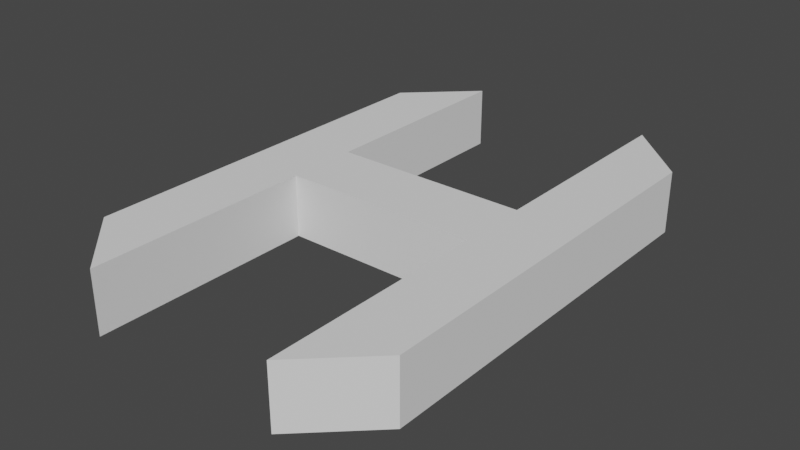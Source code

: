 # Source: H.blend  (saved by Blender 3.4.6; exported with 4.5.12 LTS)
import bpy
from mathutils import Matrix  # noqa: F401  (used for matrix-valued properties, if any)

bpy.ops.wm.read_factory_settings(use_empty=True)
scene = bpy.context.scene
scene.name = 'Scene'

# ---- collections
col_collection = bpy.data.collections.new('Collection'); scene.collection.children.link(col_collection)

# ---- world
world_world = bpy.data.worlds.new('World'); scene.world = world_world
world_world.use_nodes = True; world_world.node_tree.nodes.clear()
_N = world_world.node_tree.nodes; _L = world_world.node_tree.links
n0 = _N.new('ShaderNodeOutputWorld'); n0.name = 'World Output'; n0.location = (300, 300)
n1 = _N.new('ShaderNodeBackground'); n1.name = 'Background'; n1.location = (10, 300)
n1.inputs[0].default_value = (0.05088, 0.05088, 0.05088, 1.0)
_L.new(n1.outputs[0], n0.inputs[0])
n0.is_active_output = True
world_world.color = (0.05088, 0.05088, 0.05088)
world_world.use_sun_shadow = False
world_world.sun_shadow_jitter_overblur = 0.0

# ---- meshes
me_plane = bpy.data.meshes.new('Plane')
me_plane.from_pydata([(0.5958, -0.2092, 0.1892), (0.9931, -0.2092, 0.1892), (0.9931, -1.211, -0.1892), (0.9931, -1.211, 0.1892), (0.9931, 0.22, -0.1892), (0.5958, 0.22, -0.1892), (0.9931, 0.22, 0.1892), (0.5958, 0.22, 0.1892), (0.9931, 1.174, -0.1892), (0.9931, 1.174, 0.1892), (0.5958, -1.211, -0.1892), (0.5958, -1.211, 0.1892), (0.5958, -1.589, -0.1892), (0.5958, -1.589, 0.1892), (0.0, -0.2092, -0.1892), (0.0, -0.2092, 0.1892), (0.0, 0.22, -0.1892), (0.0, 0.22, 0.1892), (0.9931, -0.2092, -0.1892), (0.5958, -0.2092, -0.1892), (0.5958, 1.552, 0.1892), (0.5958, 1.174, -0.1892), (0.5958, 1.552, -0.1892), (0.5958, 1.174, 0.1892), (-0.5958, -0.2092, 0.1892), (-0.9931, -0.2092, 0.1892), (-0.9931, -1.211, -0.1892), (-0.9931, -1.211, 0.1892), (-0.9931, 0.22, -0.1892), (-0.5958, 0.22, -0.1892), (-0.9931, 0.22, 0.1892), (-0.5958, 0.22, 0.1892), (-0.9931, 1.174, -0.1892), (-0.9931, 1.174, 0.1892), (-0.5958, -1.211, -0.1892), (-0.5958, -1.211, 0.1892), (-0.5958, -1.589, -0.1892), (-0.5958, -1.589, 0.1892), (-0.9931, -0.2092, -0.1892), (-0.5958, -0.2092, -0.1892), (-0.5958, 1.552, 0.1892), (-0.5958, 1.174, -0.1892), (-0.5958, 1.552, -0.1892), (-0.5958, 1.174, 0.1892)], [], [(11, 13, 3), (10, 11, 3, 2), (9, 6, 4, 8), (23, 7, 6, 9), (5, 19, 14, 16), (22, 8, 21), (11, 10, 12, 13), (9, 20, 23), (0, 7, 17, 15), (19, 5, 4, 18), (3, 13, 12, 2), (6, 1, 18, 4), (10, 2, 12), (7, 5, 16, 17), (7, 0, 1, 6), (23, 20, 22, 21), (19, 0, 15, 14), (8, 9, 23, 21), (9, 8, 22, 20), (11, 0, 19, 10), (10, 19, 18, 2), (15, 17, 16, 14), (0, 11, 3, 1), (7, 23, 21, 5), (1, 3, 2, 18), (5, 21, 8, 4), (35, 27, 37), (34, 26, 27, 35), (33, 32, 28, 30), (43, 33, 30, 31), (29, 16, 14, 39), (42, 41, 32), (35, 37, 36, 34), (33, 43, 40), (24, 15, 17, 31), (39, 38, 28, 29), (27, 26, 36, 37), (30, 28, 38, 25), (34, 36, 26), (31, 17, 16, 29), (31, 30, 25, 24), (43, 41, 42, 40), (39, 14, 15, 24), (32, 41, 43, 33), (33, 40, 42, 32), (35, 34, 39, 24), (34, 26, 38, 39), (24, 25, 27, 35), (31, 29, 41, 43), (25, 38, 26, 27), (29, 28, 32, 41)])
_uv = me_plane.uv_layers.new(name='UVMap')
_uv.uv.foreach_set('vector', [0.0, 0.0, 0.0, 0.0, 0.0, 0.0, 0.375, 0.45, 0.625, 0.45, 0.625, 0.5, 0.375, 0.5, 0.0, 0.0, 0.0, 0.0, 0.0, 0.0, 0.0, 0.0, 0.625, 0.8, 0.625, 0.66, 0.625, 0.65, 0.625, 0.75, 0.0, 0.0, 0.0, 0.0, 0.0, 0.0, 0.0, 0.0, 0.0, 0.0, 0.0, 0.0, 0.0, 0.0, 0.625, 0.45, 0.375, 0.45, 0.0, 0.0, 0.0, 0.0, 0.0, 0.0, 0.0, 0.0, 0.0, 0.0, 0.625, 0.597, 0.625, 0.66, 0.625, 0.66, 0.625, 0.597, 0.0, 0.0, 0.0, 0.0, 0.0, 0.0, 0.0, 0.0, 0.0, 0.0, 0.0, 0.0, 0.0, 0.0, 0.0, 0.0, 0.0, 0.0, 0.0, 0.0, 0.0, 0.0, 0.0, 0.0, 0.0, 0.0, 0.0, 0.0, 0.0, 0.0, 0.0, 0.0, 0.0, 0.0, 0.0, 0.0, 0.0, 0.0, 0.625, 0.66, 0.625, 0.597, 0.625, 0.605, 0.625, 0.65, 0.0, 0.0, 0.0, 0.0, 0.0, 0.0, 0.0, 0.0, 0.0, 0.0, 0.0, 0.0, 0.0, 0.0, 0.0, 0.0, 0.375, 0.75, 0.625, 0.75, 0.625, 0.8, 0.375, 0.8, 0.625, 0.75, 0.375, 0.75, 0.375, 0.45, 0.625, 0.45, 0.0, 0.0, 0.0, 0.0, 0.0, 0.0, 0.0, 0.0, 0.0, 0.0, 0.0, 0.0, 0.0, 0.0, 0.0, 0.0, 0.0, 0.0, 0.0, 0.0, 0.0, 0.0, 0.0, 0.0, 0.625, 0.597, 0.625, 0.45, 0.625, 0.5, 0.625, 0.605, 0.0, 0.0, 0.0, 0.0, 0.0, 0.0, 0.0, 0.0, 0.0, 0.0, 0.0, 0.0, 0.0, 0.0, 0.0, 0.0, 0.0, 0.0, 0.0, 0.0, 0.0, 0.0, 0.0, 0.0, 0.0, 0.0, 0.0, 0.0, 0.0, 0.0, 0.375, 0.45, 0.375, 0.5, 0.625, 0.5, 0.625, 0.45, 0.0, 0.0, 0.0, 0.0, 0.0, 0.0, 0.0, 0.0, 0.625, 0.8, 0.625, 0.75, 0.625, 0.65, 0.625, 0.66, 0.0, 0.0, 0.0, 0.0, 0.0, 0.0, 0.0, 0.0, 0.0, 0.0, 0.0, 0.0, 0.0, 0.0, 0.625, 0.45, 0.0, 0.0, 0.0, 0.0, 0.375, 0.45, 0.0, 0.0, 0.0, 0.0, 0.0, 0.0, 0.625, 0.597, 0.625, 0.597, 0.625, 0.66, 0.625, 0.66, 0.0, 0.0, 0.0, 0.0, 0.0, 0.0, 0.0, 0.0, 0.0, 0.0, 0.0, 0.0, 0.0, 0.0, 0.0, 0.0, 0.0, 0.0, 0.0, 0.0, 0.0, 0.0, 0.0, 0.0, 0.0, 0.0, 0.0, 0.0, 0.0, 0.0, 0.0, 0.0, 0.0, 0.0, 0.0, 0.0, 0.0, 0.0, 0.625, 0.66, 0.625, 0.65, 0.625, 0.605, 0.625, 0.597, 0.0, 0.0, 0.0, 0.0, 0.0, 0.0, 0.0, 0.0, 0.0, 0.0, 0.0, 0.0, 0.0, 0.0, 0.0, 0.0, 0.375, 0.75, 0.375, 0.8, 0.625, 0.8, 0.625, 0.75, 0.625, 0.75, 0.625, 0.45, 0.375, 0.45, 0.375, 0.75, 0.0, 0.0, 0.0, 0.0, 0.0, 0.0, 0.0, 0.0, 0.0, 0.0, 0.0, 0.0, 0.0, 0.0, 0.0, 0.0, 0.625, 0.597, 0.625, 0.605, 0.625, 0.5, 0.625, 0.45, 0.0, 0.0, 0.0, 0.0, 0.0, 0.0, 0.0, 0.0, 0.0, 0.0, 0.0, 0.0, 0.0, 0.0, 0.0, 0.0, 0.0, 0.0, 0.0, 0.0, 0.0, 0.0, 0.0, 0.0])
me_plane.update()

# ---- objects
ob_plane = bpy.data.objects.new('Plane', me_plane)

# ---- transforms, parenting, visibility, modifiers, constraints
ob_plane.location = (0.0, 0.0, 0.0)

# ---- collection membership
col_collection.objects.link(ob_plane)

# ---- scene / render settings (as saved in the file)
scene.frame_start = 1; scene.frame_end = 250; scene.frame_set(1)
scene.render.engine = 'BLENDER_EEVEE_NEXT'
scene.cycles.sampling_pattern = 'TABULATED_SOBOL'
scene.cycles.use_light_tree = False
scene.view_settings.view_transform = 'Filmic'
bpy.context.view_layer.update()

# ---- added for rendering (the .blend has no active camera and no usable light): camera, sun
cam_auto = bpy.data.cameras.new('AutoCamera')
cam_auto.lens = 50.0
cam_auto.sensor_width = 36.0
cam_auto.clip_end = 1000.0
ob_auto_camera = bpy.data.objects.new('AutoCamera', cam_auto)
scene.collection.objects.link(ob_auto_camera)
ob_auto_camera.location = (3.45651, -4.16628, 2.76521)
ob_auto_camera.rotation_euler = (1.09748, -7.21219e-08, 0.694738)
scene.camera = ob_auto_camera
light_auto_sun = bpy.data.lights.new('AutoSun', 'SUN')
light_auto_sun.energy = 3.0
light_auto_sun.angle = 0.0523599
ob_auto_sun = bpy.data.objects.new('AutoSun', light_auto_sun)
scene.collection.objects.link(ob_auto_sun)
ob_auto_sun.rotation_euler = (0.872665, 0.174533, 0.523599)
bpy.context.view_layer.update()
